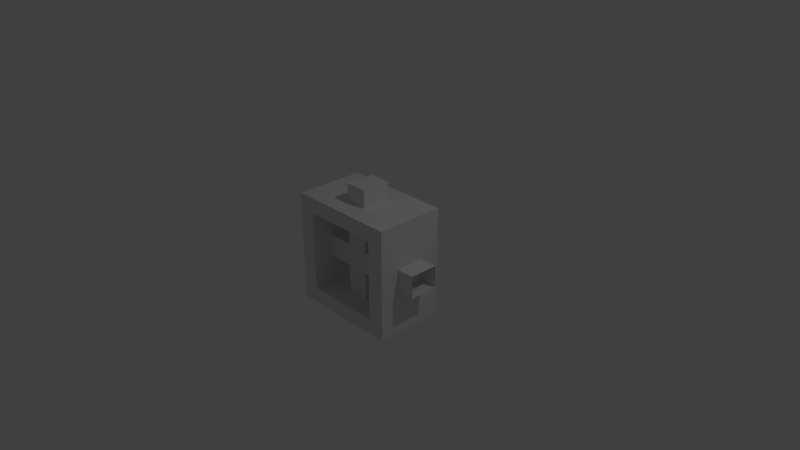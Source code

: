 # Source: specialWall1.blend  (saved by Blender 2.79.0; exported with 4.5.12 LTS)
import bpy
from mathutils import Matrix  # noqa: F401  (used for matrix-valued properties, if any)

bpy.ops.wm.read_factory_settings(use_empty=True)
scene = bpy.context.scene
scene.name = 'Scene'

# ---- collections
col_collection_1 = bpy.data.collections.new('Collection 1'); scene.collection.children.link(col_collection_1)

# ---- materials (node trees are filled in below, after node groups)
mat_material = bpy.data.materials.new('Material')
mat_material.alpha_threshold = 0.0
mat_material.use_transparent_shadow = False
mat_material.roughness = 0.5
mat_material.line_color = (0.0, 0.0, 0.0, 1.0)

# ---- material node trees

# ---- world
world_world = bpy.data.worlds.new('World'); scene.world = world_world
world_world.color = (0.05088, 0.05088, 0.05088)
world_world.use_sun_shadow = False
world_world.sun_shadow_jitter_overblur = 0.0
world_world.cycles.sampling_method = 'MANUAL'

# ---- cameras
cam_camera = bpy.data.cameras.new('Camera')
cam_camera.clip_end = 100.0
cam_camera.lens = 35.0
cam_camera.sensor_width = 32.0
cam_camera.sensor_height = 18.0
cam_camera.ortho_scale = 7.314
cam_camera.dof.focus_distance = 0.0
cam_camera.dof.aperture_fstop = 128.0

# ---- lights
light_lamp = bpy.data.lights.new('Lamp', 'POINT')
light_lamp.transmission_factor = 0.0
light_lamp.cutoff_distance = 30.0
light_lamp.energy = 100.0
light_lamp.shadow_buffer_clip_start = 1.001
light_lamp.shadow_soft_size = 0.1
light_lamp.shadow_maximum_resolution = 0.006
light_lamp.use_absolute_resolution = True

# ---- meshes
me_cube_002 = bpy.data.meshes.new('Cube.002')
me_cube_002.from_pydata([(1.0, -0.1988, -0.1527), (-1.0, -0.1988, -0.1527), (1.0, 0.1988, -0.1527), (-1.0, 0.1988, -0.1527), (1.0, -0.1988, 0.1527), (-1.0, -0.1988, 0.1527), (1.0, 0.1988, 0.1527), (-1.0, 0.1988, 0.1527), (-0.1527, -0.1988, -1.0), (-0.1527, -0.1988, 1.0), (-0.1527, 0.1988, -1.0), (-0.1527, 0.1988, 1.0), (0.1527, -0.1988, -1.0), (0.1527, -0.1988, 1.0), (0.1527, 0.1988, -1.0), (0.1527, 0.1988, 1.0), (-0.1527, 0.1988, 0.1527), (0.1527, 0.1988, 0.1527), (-0.1527, -0.1988, -0.1527), (0.1527, -0.1988, -0.1527), (-0.1527, -0.1988, 0.1527), (0.1527, -0.1988, 0.1527), (-0.1527, 0.1988, -0.1527), (0.1527, 0.1988, -0.1527)], [], [(23, 14, 10, 22), (5, 20, 16, 7), (3, 7, 16, 22), (18, 1, 3, 22), (17, 16, 11, 15), (6, 17, 21, 4), (5, 1, 18, 20), (17, 15, 13, 21), (16, 17, 23, 22), (1, 5, 7, 3), (22, 10, 8, 18), (18, 8, 12, 19), (13, 9, 20, 21), (11, 16, 20, 9), (20, 18, 19, 21), (19, 0, 4, 21), (19, 12, 14, 23), (23, 2, 0, 19), (2, 23, 17, 6)])
me_cube_002.use_remesh_preserve_volume = False
me_cube_002.use_remesh_preserve_attributes = False
me_cube_002.use_mirror_vertex_groups = False
me_cube_002.update()
me_cube = bpy.data.meshes.new('Cube')
me_cube.from_pydata([(0.758, 0.4714, -0.758), (0.758, -0.4714, -0.758), (-0.758, -0.4714, -0.758), (-0.758, 0.4714, -0.758), (0.758, 0.4714, 0.758), (0.758, -0.4714, 0.758), (-0.758, -0.4714, 0.758), (-0.758, 0.4714, 0.758), (0.5267, 0.4714, -0.5469), (0.5267, -0.4714, -0.5469), (-0.5267, -0.4714, -0.5469), (-0.5267, 0.4714, -0.5469), (0.5267, 0.4714, 0.5469), (0.5267, -0.4714, 0.5469), (-0.5267, -0.4714, 0.5469), (-0.5267, 0.4714, 0.5469)], [], [(15, 7, 4, 12), (11, 8, 0, 3), (15, 11, 3, 7), (9, 1, 5, 13), (8, 12, 4, 0), (10, 14, 6, 2), (9, 10, 2, 1), (1, 2, 3, 0), (13, 5, 6, 14), (5, 4, 7, 6), (3, 2, 6, 7), (9, 8, 11, 10), (1, 0, 4, 5), (12, 13, 14, 15), (10, 11, 15, 14), (12, 8, 9, 13)])
me_cube.materials.append(mat_material)
me_cube.use_remesh_preserve_volume = False
me_cube.use_remesh_preserve_attributes = False
me_cube.use_mirror_vertex_groups = False
me_cube.update()

# ---- objects
ob_cube_002 = bpy.data.objects.new('Cube.002', me_cube_002)
ob_cube = bpy.data.objects.new('Cube', me_cube)
ob_lamp = bpy.data.objects.new('Lamp', light_lamp)
ob_camera = bpy.data.objects.new('Camera', cam_camera)

# ---- transforms, parenting, visibility, modifiers, constraints
ob_cube_002.location = (0.0, 0.0, 0.0)
ob_cube_002.rotation_euler = (0.0, 1.571, 0.0)
ob_cube_002.lineart.crease_threshold = 0.0
ob_cube.location = (0.0, 0.0, 0.0)
ob_cube.lock_rotations_4d = False
ob_cube.empty_display_type = 'ARROWS'
ob_cube.lineart.crease_threshold = 0.0
ob_lamp.location = (4.076, 1.005, 5.904)
ob_lamp.rotation_euler = (0.6503, 0.05522, 1.866)
ob_lamp.lock_rotations_4d = False
ob_lamp.empty_display_type = 'ARROWS'
ob_lamp.color = (0.0, 0.0, 0.0, 0.0)
ob_lamp.lineart.crease_threshold = 0.0
ob_camera.location = (7.481, -6.508, 5.344)
ob_camera.rotation_euler = (1.109, 0.0, 0.8149)
ob_camera.lock_rotations_4d = False
ob_camera.empty_display_type = 'ARROWS'
ob_camera.color = (0.0, 0.0, 0.0, 0.0)
ob_camera.display_type = 'WIRE'
ob_camera.lineart.crease_threshold = 0.0

# ---- collection membership
col_collection_1.objects.link(ob_cube_002)
col_collection_1.objects.link(ob_cube)
col_collection_1.objects.link(ob_lamp)
col_collection_1.objects.link(ob_camera)

# ---- scene / render settings (as saved in the file)
scene.camera = ob_camera
scene.frame_start = 1; scene.frame_end = 250; scene.frame_set(1)
scene.render.engine = 'BLENDER_EEVEE_NEXT'
scene.render.resolution_percentage = 50
scene.render.dither_intensity = 0.0
scene.cycles.use_denoising = False
scene.cycles.samples = 128
scene.cycles.sampling_pattern = 'TABULATED_SOBOL'
scene.cycles.use_adaptive_sampling = False
scene.cycles.use_light_tree = False
scene.cycles.blur_glossy = 0.0
scene.cycles.sample_clamp_indirect = 0.0
scene.view_settings.view_transform = 'Standard'
bpy.context.view_layer.update()
